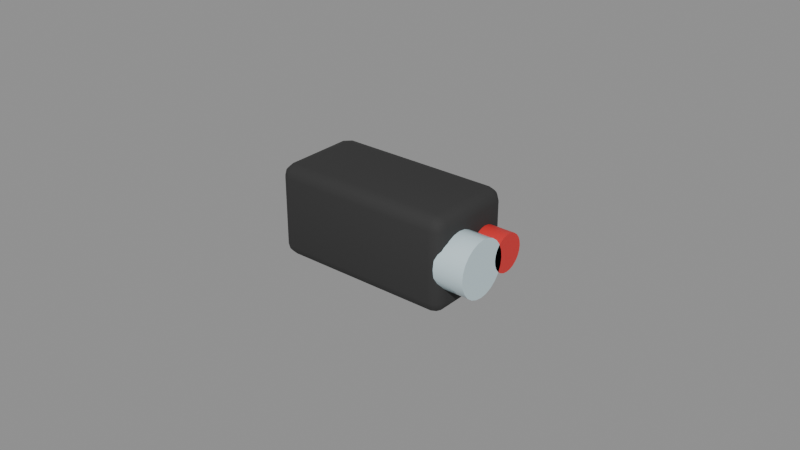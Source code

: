 # Source: SM_Laser.blend  (saved by Blender 5.3.31; exported with 4.5.12 LTS)
import bpy
from mathutils import Matrix  # noqa: F401  (used for matrix-valued properties, if any)

bpy.ops.wm.read_factory_settings(use_empty=True)
scene = bpy.context.scene
scene.name = 'Scene'

# ---- materials (node trees are filled in below, after node groups)
mat_m_blackpolymer = bpy.data.materials.new('M_BlackPolymer')
mat_m_blackpolymer.diffuse_color = (0.03, 0.03, 0.03, 1.0)
mat_m_red = bpy.data.materials.new('M_Red')
mat_m_red.diffuse_color = (0.7, 0.03, 0.03, 1.0)
mat_m_glass = bpy.data.materials.new('M_Glass')
mat_m_glass.diffuse_color = (0.6, 0.75, 0.8, 1.0)

# ---- node groups
ng_smooth_by_angle = bpy.data.node_groups.new('Smooth by Angle', 'GeometryNodeTree')
_s = ng_smooth_by_angle.interface.new_socket(name='Mesh', in_out='OUTPUT', socket_type='NodeSocketGeometry')
_s = ng_smooth_by_angle.interface.new_socket(name='Mesh', in_out='INPUT', socket_type='NodeSocketGeometry')
_s = ng_smooth_by_angle.interface.new_socket(name='Angle', in_out='INPUT', socket_type='NodeSocketFloat')
_s.subtype = 'ANGLE'
_s.default_value = 0.5236
_s.min_value = 0.0
_s.max_value = 3.142
_s.description = 'Maximum face angle for smooth edges'
_s = ng_smooth_by_angle.interface.new_socket(name='Ignore Sharpness', in_out='INPUT', socket_type='NodeSocketBool')
_s.force_non_field = True
ng_smooth_by_angle.is_modifier = True
_N = ng_smooth_by_angle.nodes; _L = ng_smooth_by_angle.links
n0 = _N.new('GeometryNodeSetShadeSmooth'); n0.name = 'Set Shade Smooth'; n0.location = (120, -80)
n0.domain = 'EDGE'
n1 = _N.new('GeometryNodeSetShadeSmooth'); n1.name = 'Set Shade Smooth.001'; n1.location = (300, -80)
n2 = _N.new('NodeGroupOutput'); n2.name = 'Group Output'; n2.location = (480, -80)
n3 = _N.new('GeometryNodeInputMeshEdgeAngle'); n3.name = 'Edge Angle'; n3.location = (-440, -240)
n4 = _N.new('NodeGroupInput'); n4.name = 'Group Input'; n4.location = (-80, -80)
n5 = _N.new('GeometryNodeInputEdgeSmooth'); n5.name = 'Is Edge Smooth'; n5.location = (-260, -120)
n6 = _N.new('GeometryNodeInputShadeSmooth'); n6.name = 'Is Shade Smooth'; n6.location = (-440, -397)
n7 = _N.new('FunctionNodeCompare'); n7.name = 'Compare'; n7.location = (-260, -260)
n7.operation = 'LESS_EQUAL'
n8 = _N.new('FunctionNodeBooleanMath'); n8.name = 'Boolean Math.001'; n8.location = (-80, -260)
n9 = _N.new('NodeGroupInput'); n9.name = 'Group Input.001'; n9.location = (-440, -329)
n10 = _N.new('NodeGroupInput'); n10.name = 'Group Input.002'; n10.location = (-259, -189)
n11 = _N.new('FunctionNodeBooleanMath'); n11.name = 'Boolean Math'; n11.location = (-80, -149)
n11.operation = 'OR'
n12 = _N.new('FunctionNodeBooleanMath'); n12.name = 'Boolean Math.002'; n12.location = (-260, -380)
n12.operation = 'OR'
n13 = _N.new('NodeGroupInput'); n13.name = 'Group Input.003'; n13.location = (-440, -460)
_L.new(n3.outputs[0], n7.inputs[0])
_L.new(n1.outputs[0], n2.inputs[0])
_L.new(n9.outputs[1], n7.inputs[1])
_L.new(n7.outputs[0], n8.inputs[0])
_L.new(n4.outputs[0], n0.inputs[0])
_L.new(n0.outputs[0], n1.inputs[0])
_L.new(n8.outputs[0], n0.inputs[2])
_L.new(n10.outputs[2], n11.inputs[1])
_L.new(n5.outputs[0], n11.inputs[0])
_L.new(n11.outputs[0], n0.inputs[1])
_L.new(n13.outputs[2], n12.inputs[1])
_L.new(n6.outputs[0], n12.inputs[0])
_L.new(n12.outputs[0], n8.inputs[1])
n2.is_active_output = True

# ---- material node trees
mat_m_blackpolymer.use_nodes = True; mat_m_blackpolymer.node_tree.nodes.clear()
_N = mat_m_blackpolymer.node_tree.nodes; _L = mat_m_blackpolymer.node_tree.links
n0 = _N.new('ShaderNodeBsdfPrincipled'); n0.name = 'Principled BSDF'; n0.location = (-200, 100)
n0.inputs[0].default_value = (0.03, 0.03, 0.03, 1.0)
n0.inputs[2].default_value = 0.85
n0.inputs[10].default_value = 0.005
n1 = _N.new('ShaderNodeOutputMaterial'); n1.name = 'Material Output'; n1.location = (200, 100)
_L.new(n0.outputs[0], n1.inputs[0])
n1.is_active_output = True
mat_m_red.use_nodes = True; mat_m_red.node_tree.nodes.clear()
_N = mat_m_red.node_tree.nodes; _L = mat_m_red.node_tree.links
n0 = _N.new('ShaderNodeBsdfPrincipled'); n0.name = 'Principled BSDF'; n0.location = (-200, 100)
n0.inputs[0].default_value = (0.7, 0.03, 0.03, 1.0)
n0.inputs[10].default_value = 0.005
n1 = _N.new('ShaderNodeOutputMaterial'); n1.name = 'Material Output'; n1.location = (200, 100)
_L.new(n0.outputs[0], n1.inputs[0])
n1.is_active_output = True
mat_m_glass.use_nodes = True; mat_m_glass.node_tree.nodes.clear()
_N = mat_m_glass.node_tree.nodes; _L = mat_m_glass.node_tree.links
n0 = _N.new('ShaderNodeBsdfPrincipled'); n0.name = 'Principled BSDF'; n0.location = (-200, 100)
n0.inputs[0].default_value = (0.6, 0.75, 0.8, 1.0)
n0.inputs[2].default_value = 0.05
n0.inputs[10].default_value = 0.005
n1 = _N.new('ShaderNodeOutputMaterial'); n1.name = 'Material Output'; n1.location = (200, 100)
_L.new(n0.outputs[0], n1.inputs[0])
n1.is_active_output = True

# ---- meshes
me_sm_laser = bpy.data.meshes.new('SM_Laser')
me_sm_laser.from_pydata([(-0.026, -0.011, 0.0), (-0.026, -0.015, 0.004), (-0.03, -0.011, 0.004), (-0.026, -0.013, 0.0005344), (-0.028, -0.011, 0.0005344), (-0.02791, -0.01291, 0.001053), (-0.028, -0.01447, 0.004), (-0.026, -0.01447, 0.002003), (-0.02791, -0.01395, 0.002087), (-0.02947, -0.011, 0.002003), (-0.02947, -0.013, 0.004), (-0.02895, -0.01291, 0.002087), (-0.026, -0.015, 0.026), (-0.026, -0.011, 0.03), (-0.03, -0.011, 0.026), (-0.026, -0.01447, 0.028), (-0.028, -0.01447, 0.026), (-0.02791, -0.01395, 0.02791), (-0.028, -0.011, 0.02947), (-0.026, -0.013, 0.02947), (-0.02791, -0.01291, 0.02895), (-0.02947, -0.013, 0.026), (-0.02947, -0.011, 0.028), (-0.02895, -0.01291, 0.02791), (-0.026, 0.011, 0.0), (-0.03, 0.011, 0.004), (-0.026, 0.015, 0.004), (-0.028, 0.011, 0.0005344), (-0.026, 0.013, 0.0005344), (-0.02791, 0.01291, 0.001053), (-0.02947, 0.013, 0.004), (-0.02947, 0.011, 0.002003), (-0.02895, 0.01291, 0.002087), (-0.026, 0.01447, 0.002003), (-0.028, 0.01447, 0.004), (-0.02791, 0.01395, 0.002087), (-0.026, 0.011, 0.03), (-0.026, 0.015, 0.026), (-0.03, 0.011, 0.026), (-0.026, 0.013, 0.02947), (-0.028, 0.011, 0.02947), (-0.02791, 0.01291, 0.02895), (-0.028, 0.01447, 0.026), (-0.026, 0.01447, 0.028), (-0.02791, 0.01395, 0.02791), (-0.02947, 0.011, 0.028), (-0.02947, 0.013, 0.026), (-0.02895, 0.01291, 0.02791), (0.026, -0.011, 0.0), (0.03, -0.011, 0.004), (0.026, -0.015, 0.004), (0.028, -0.011, 0.0005344), (0.026, -0.013, 0.0005344), (0.02791, -0.01291, 0.001053), (0.02947, -0.013, 0.004), (0.02947, -0.011, 0.002003), (0.02895, -0.01291, 0.002087), (0.026, -0.01447, 0.002003), (0.028, -0.01447, 0.004), (0.02791, -0.01395, 0.002087), (0.026, -0.011, 0.03), (0.026, -0.015, 0.026), (0.03, -0.011, 0.026), (0.026, -0.013, 0.02947), (0.028, -0.011, 0.02947), (0.02791, -0.01291, 0.02895), (0.028, -0.01447, 0.026), (0.026, -0.01447, 0.028), (0.02791, -0.01395, 0.02791), (0.02947, -0.011, 0.028), (0.02947, -0.013, 0.026), (0.02895, -0.01291, 0.02791), (0.026, 0.011, 0.0), (0.026, 0.015, 0.004), (0.03, 0.011, 0.004), (0.026, 0.013, 0.0005344), (0.028, 0.011, 0.0005344), (0.02791, 0.01291, 0.001053), (0.028, 0.01447, 0.004), (0.026, 0.01447, 0.002003), (0.02791, 0.01395, 0.002087), (0.02947, 0.011, 0.002003), (0.02947, 0.013, 0.004), (0.02895, 0.01291, 0.002087), (0.026, 0.011, 0.03), (0.03, 0.011, 0.026), (0.026, 0.015, 0.026), (0.028, 0.011, 0.02947), (0.026, 0.013, 0.02947), (0.02791, 0.01291, 0.02895), (0.02947, 0.013, 0.026), (0.02947, 0.011, 0.028), (0.02895, 0.01291, 0.02791), (0.026, 0.01447, 0.028), (0.028, 0.01447, 0.026), (0.02791, 0.01395, 0.02791), (0.028, 0.012, 0.015), (0.038, 0.012, 0.015), (0.028, 0.0118, 0.01345), (0.038, 0.0118, 0.01345), (0.028, 0.0112, 0.012), (0.038, 0.0112, 0.012), (0.028, 0.01024, 0.01076), (0.038, 0.01024, 0.01076), (0.028, 0.009, 0.009804), (0.038, 0.009, 0.009804), (0.028, 0.007553, 0.009204), (0.038, 0.007553, 0.009204), (0.028, 0.006, 0.009), (0.038, 0.006, 0.009), (0.028, 0.004447, 0.009204), (0.038, 0.004447, 0.009204), (0.028, 0.003, 0.009804), (0.038, 0.003, 0.009804), (0.028, 0.001757, 0.01076), (0.038, 0.001757, 0.01076), (0.028, 0.0008038, 0.012), (0.038, 0.0008038, 0.012), (0.028, 0.0002044, 0.01345), (0.038, 0.0002044, 0.01345), (0.028, 0.0, 0.015), (0.038, 0.0, 0.015), (0.028, 0.0002044, 0.01655), (0.038, 0.0002044, 0.01655), (0.028, 0.0008038, 0.018), (0.038, 0.0008038, 0.018), (0.028, 0.001757, 0.01924), (0.038, 0.001757, 0.01924), (0.028, 0.003, 0.0202), (0.038, 0.003, 0.0202), (0.028, 0.004447, 0.0208), (0.038, 0.004447, 0.0208), (0.028, 0.006, 0.021), (0.038, 0.006, 0.021), (0.028, 0.007553, 0.0208), (0.038, 0.007553, 0.0208), (0.028, 0.009, 0.0202), (0.038, 0.009, 0.0202), (0.028, 0.01024, 0.01924), (0.038, 0.01024, 0.01924), (0.028, 0.0112, 0.018), (0.038, 0.0112, 0.018), (0.028, 0.0118, 0.01655), (0.038, 0.0118, 0.01655), (0.028, 0.003, 0.015), (0.038, 0.003, 0.015), (0.028, 0.002693, 0.01267), (0.038, 0.002693, 0.01267), (0.028, 0.001794, 0.0105), (0.038, 0.001794, 0.0105), (0.028, 0.000364, 0.008636), (0.038, 0.000364, 0.008636), (0.028, -0.0015, 0.007206), (0.038, -0.0015, 0.007206), (0.028, -0.003671, 0.006307), (0.038, -0.003671, 0.006307), (0.028, -0.006, 0.006), (0.038, -0.006, 0.006), (0.028, -0.008329, 0.006307), (0.038, -0.008329, 0.006307), (0.028, -0.0105, 0.007206), (0.038, -0.0105, 0.007206), (0.028, -0.01236, 0.008636), (0.038, -0.01236, 0.008636), (0.028, -0.01379, 0.0105), (0.038, -0.01379, 0.0105), (0.028, -0.01469, 0.01267), (0.038, -0.01469, 0.01267), (0.028, -0.015, 0.015), (0.038, -0.015, 0.015), (0.028, -0.01469, 0.01733), (0.038, -0.01469, 0.01733), (0.028, -0.01379, 0.0195), (0.038, -0.01379, 0.0195), (0.028, -0.01236, 0.02136), (0.038, -0.01236, 0.02136), (0.028, -0.0105, 0.02279), (0.038, -0.0105, 0.02279), (0.028, -0.008329, 0.02369), (0.038, -0.008329, 0.02369), (0.028, -0.006, 0.024), (0.038, -0.006, 0.024), (0.028, -0.003671, 0.02369), (0.038, -0.003671, 0.02369), (0.028, -0.0015, 0.02279), (0.038, -0.0015, 0.02279), (0.028, 0.000364, 0.02136), (0.038, 0.000364, 0.02136), (0.028, 0.001794, 0.0195), (0.038, 0.001794, 0.0195), (0.028, 0.002693, 0.01733), (0.038, 0.002693, 0.01733)], [], [(0, 3, 5, 4), (3, 7, 8, 5), (1, 6, 8, 7), (6, 10, 11, 8), (2, 9, 11, 10), (9, 4, 5, 11), (5, 8, 11), (12, 15, 17, 16), (15, 19, 20, 17), (13, 18, 20, 19), (18, 22, 23, 20), (14, 21, 23, 22), (21, 16, 17, 23), (17, 20, 23), (24, 27, 29, 28), (27, 31, 32, 29), (25, 30, 32, 31), (30, 34, 35, 32), (26, 33, 35, 34), (33, 28, 29, 35), (29, 32, 35), (36, 39, 41, 40), (39, 43, 44, 41), (37, 42, 44, 43), (42, 46, 47, 44), (38, 45, 47, 46), (45, 40, 41, 47), (41, 44, 47), (48, 51, 53, 52), (51, 55, 56, 53), (49, 54, 56, 55), (54, 58, 59, 56), (50, 57, 59, 58), (57, 52, 53, 59), (53, 56, 59), (60, 63, 65, 64), (63, 67, 68, 65), (61, 66, 68, 67), (66, 70, 71, 68), (62, 69, 71, 70), (69, 64, 65, 71), (65, 68, 71), (72, 75, 77, 76), (75, 79, 80, 77), (73, 78, 80, 79), (78, 82, 83, 80), (74, 81, 83, 82), (81, 76, 77, 83), (77, 80, 83), (84, 87, 89, 88), (87, 91, 92, 89), (85, 90, 92, 91), (90, 94, 95, 92), (86, 93, 95, 94), (93, 88, 89, 95), (89, 92, 95), (24, 0, 4, 27), (27, 4, 9, 31), (31, 9, 2, 25), (1, 12, 16, 6), (6, 16, 21, 10), (10, 21, 14, 2), (13, 36, 40, 18), (18, 40, 45, 22), (22, 45, 38, 14), (37, 26, 34, 42), (42, 34, 30, 46), (46, 30, 25, 38), (72, 24, 28, 75), (75, 28, 33, 79), (79, 33, 26, 73), (36, 84, 88, 39), (39, 88, 93, 43), (43, 93, 86, 37), (85, 74, 82, 90), (90, 82, 78, 94), (94, 78, 73, 86), (48, 72, 76, 51), (51, 76, 81, 55), (55, 81, 74, 49), (84, 60, 64, 87), (87, 64, 69, 91), (91, 69, 62, 85), (61, 50, 58, 66), (66, 58, 54, 70), (70, 54, 49, 62), (0, 48, 52, 3), (3, 52, 57, 7), (7, 57, 50, 1), (60, 13, 19, 63), (63, 19, 15, 67), (67, 15, 12, 61), (24, 72, 48, 0), (2, 14, 38, 25), (50, 61, 12, 1), (84, 36, 13, 60), (26, 37, 86, 73), (74, 85, 62, 49), (96, 97, 99, 98), (98, 99, 101, 100), (100, 101, 103, 102), (102, 103, 105, 104), (104, 105, 107, 106), (106, 107, 109, 108), (108, 109, 111, 110), (110, 111, 113, 112), (112, 113, 115, 114), (114, 115, 117, 116), (116, 117, 119, 118), (118, 119, 121, 120), (120, 121, 123, 122), (122, 123, 125, 124), (124, 125, 127, 126), (126, 127, 129, 128), (128, 129, 131, 130), (130, 131, 133, 132), (132, 133, 135, 134), (134, 135, 137, 136), (136, 137, 139, 138), (138, 139, 141, 140), (99, 97, 143, 141, 139, 137, 135, 133, 131, 129, 127, 125, 123, 121, 119, 117, 115, 113, 111, 109, 107, 105, 103, 101), (140, 141, 143, 142), (142, 143, 97, 96), (96, 98, 100, 102, 104, 106, 108, 110, 112, 114, 116, 118, 120, 122, 124, 126, 128, 130, 132, 134, 136, 138, 140, 142), (144, 145, 147, 146), (146, 147, 149, 148), (148, 149, 151, 150), (150, 151, 153, 152), (152, 153, 155, 154), (154, 155, 157, 156), (156, 157, 159, 158), (158, 159, 161, 160), (160, 161, 163, 162), (162, 163, 165, 164), (164, 165, 167, 166), (166, 167, 169, 168), (168, 169, 171, 170), (170, 171, 173, 172), (172, 173, 175, 174), (174, 175, 177, 176), (176, 177, 179, 178), (178, 179, 181, 180), (180, 181, 183, 182), (182, 183, 185, 184), (184, 185, 187, 186), (186, 187, 189, 188), (147, 145, 191, 189, 187, 185, 183, 181, 179, 177, 175, 173, 171, 169, 167, 165, 163, 161, 159, 157, 155, 153, 151, 149), (188, 189, 191, 190), (190, 191, 145, 144), (144, 146, 148, 150, 152, 154, 156, 158, 160, 162, 164, 166, 168, 170, 172, 174, 176, 178, 180, 182, 184, 186, 188, 190)])
me_sm_laser.polygons.foreach_set('use_smooth', [True] * 150)
me_sm_laser.polygons.foreach_set('material_index', [0, 0, 0, 0, 0, 0, 0, 0, 0, 0, 0, 0, 0, 0, 0, 0, 0, 0, 0, 0, 0, 0, 0, 0, 0, 0, 0, 0, 0, 0, 0, 0, 0, 0, 0, 0, 0, 0, 0, 0, 0, 0, 0, 0, 0, 0, 0, 0, 0, 0, 0, 0, 0, 0, 0, 0, 0, 0, 0, 0, 0, 0, 0, 0, 0, 0, 0, 0, 0, 0, 0, 0, 0, 0, 0, 0, 0, 0, 0, 0, 0, 0, 0, 0, 0, 0, 0, 0, 0, 0, 0, 0, 0, 0, 0, 0, 0, 0, 1, 1, 1, 1, 1, 1, 1, 1, 1, 1, 1, 1, 1, 1, 1, 1, 1, 1, 1, 1, 1, 1, 1, 1, 1, 1, 2, 2, 2, 2, 2, 2, 2, 2, 2, 2, 2, 2, 2, 2, 2, 2, 2, 2, 2, 2, 2, 2, 2, 2, 2, 2])
_uv = me_sm_laser.uv_layers.new(name='UVMap')
_uv.uv.foreach_set('vector', [-0.13, -0.055, -0.13, -0.06499, -0.1396, -0.06456, -0.14, -0.055, -0.13, 0.002672, -0.13, 0.01001, -0.1396, 0.01044, -0.1396, 0.005267, -0.13, 0.02, -0.14, 0.02, -0.1396, 0.01044, -0.13, 0.01001, -0.14, 0.02, -0.1473, 0.02, -0.1447, 0.01044, -0.1396, 0.01044, -0.055, 0.02, -0.055, 0.01001, -0.06456, 0.01044, -0.06499, 0.02, -0.1473, -0.055, -0.14, -0.055, -0.1396, -0.06456, -0.1447, -0.06456, -0.1396, 0.005267, -0.1396, 0.01044, -0.1447, 0.01044, -0.13, 0.13, -0.13, 0.14, -0.1396, 0.1396, -0.14, 0.13, -0.13, 0.14, -0.13, 0.1473, -0.1396, 0.1447, -0.1396, 0.1396, -0.13, -0.055, -0.14, -0.055, -0.1396, -0.06456, -0.13, -0.06499, -0.055, 0.1473, -0.055, 0.14, -0.06456, 0.1396, -0.06456, 0.1447, -0.055, 0.13, -0.06499, 0.13, -0.06456, 0.1396, -0.055, 0.14, -0.1473, 0.13, -0.14, 0.13, -0.1396, 0.1396, -0.1447, 0.1396, -0.1396, 0.1396, -0.1396, 0.1447, -0.1447, 0.1396, -0.13, 0.055, -0.14, 0.055, -0.1396, 0.06456, -0.13, 0.06499, -0.14, 0.055, -0.1473, 0.055, -0.1447, 0.06456, -0.1396, 0.06456, 0.055, 0.02, 0.06499, 0.02, 0.06456, 0.01044, 0.055, 0.01001, -0.1473, 0.02, -0.14, 0.02, -0.1396, 0.01044, -0.1447, 0.01044, -0.13, 0.02, -0.13, 0.01001, -0.1396, 0.01044, -0.14, 0.02, -0.13, 0.01001, -0.13, 0.002672, -0.1396, 0.005267, -0.1396, 0.01044, -0.1396, 0.005267, -0.1447, 0.01044, -0.1396, 0.01044, -0.13, 0.055, -0.13, 0.06499, -0.1396, 0.06456, -0.14, 0.055, -0.13, 0.1473, -0.13, 0.14, -0.1396, 0.1396, -0.1396, 0.1447, -0.13, 0.13, -0.14, 0.13, -0.1396, 0.1396, -0.13, 0.14, -0.14, 0.13, -0.1473, 0.13, -0.1447, 0.1396, -0.1396, 0.1396, 0.055, 0.13, 0.055, 0.14, 0.06456, 0.1396, 0.06499, 0.13, 0.055, 0.14, 0.055, 0.1473, 0.06456, 0.1447, 0.06456, 0.1396, -0.1396, 0.1447, -0.1396, 0.1396, -0.1447, 0.1396, 0.13, -0.055, 0.14, -0.055, 0.1396, -0.06456, 0.13, -0.06499, 0.14, -0.055, 0.1473, -0.055, 0.1447, -0.06456, 0.1396, -0.06456, -0.055, 0.02, -0.06499, 0.02, -0.06456, 0.01044, -0.055, 0.01001, 0.1473, 0.02, 0.14, 0.02, 0.1396, 0.01044, 0.1447, 0.01044, 0.13, 0.02, 0.13, 0.01001, 0.1396, 0.01044, 0.14, 0.02, 0.13, 0.01001, 0.13, 0.002672, 0.1396, 0.005267, 0.1396, 0.01044, 0.1396, 0.005267, 0.1447, 0.01044, 0.1396, 0.01044, 0.13, -0.055, 0.13, -0.06499, 0.1396, -0.06456, 0.14, -0.055, 0.13, 0.1473, 0.13, 0.14, 0.1396, 0.1396, 0.1396, 0.1447, 0.13, 0.13, 0.14, 0.13, 0.1396, 0.1396, 0.13, 0.14, 0.14, 0.13, 0.1473, 0.13, 0.1447, 0.1396, 0.1396, 0.1396, -0.055, 0.13, -0.055, 0.14, -0.06456, 0.1396, -0.06499, 0.13, -0.055, 0.14, -0.055, 0.1473, -0.06456, 0.1447, -0.06456, 0.1396, 0.1396, 0.1447, 0.1396, 0.1396, 0.1447, 0.1396, 0.13, 0.055, 0.13, 0.06499, 0.1396, 0.06456, 0.14, 0.055, 0.13, 0.002672, 0.13, 0.01001, 0.1396, 0.01044, 0.1396, 0.005267, 0.13, 0.02, 0.14, 0.02, 0.1396, 0.01044, 0.13, 0.01001, 0.14, 0.02, 0.1473, 0.02, 0.1447, 0.01044, 0.1396, 0.01044, 0.055, 0.02, 0.055, 0.01001, 0.06456, 0.01044, 0.06499, 0.02, 0.1473, 0.055, 0.14, 0.055, 0.1396, 0.06456, 0.1447, 0.06456, 0.1396, 0.005267, 0.1396, 0.01044, 0.1447, 0.01044, 0.13, 0.055, 0.14, 0.055, 0.1396, 0.06456, 0.13, 0.06499, 0.055, 0.1473, 0.055, 0.14, 0.06456, 0.1396, 0.06456, 0.1447, 0.055, 0.13, 0.06499, 0.13, 0.06456, 0.1396, 0.055, 0.14, 0.1473, 0.13, 0.14, 0.13, 0.1396, 0.1396, 0.1447, 0.1396, 0.13, 0.13, 0.13, 0.14, 0.1396, 0.1396, 0.14, 0.13, 0.13, 0.14, 0.13, 0.1473, 0.1396, 0.1447, 0.1396, 0.1396, 0.1396, 0.1447, 0.1447, 0.1396, 0.1396, 0.1396, -0.13, 0.055, -0.13, -0.055, -0.14, -0.055, -0.14, 0.055, 0.055, 0.002672, -0.055, 0.002672, -0.055, 0.01001, 0.055, 0.01001, 0.055, 0.01001, -0.055, 0.01001, -0.055, 0.02, 0.055, 0.02, -0.13, 0.02, -0.13, 0.13, -0.14, 0.13, -0.14, 0.02, -0.07233, 0.02, -0.07233, 0.13, -0.06499, 0.13, -0.06499, 0.02, -0.06499, 0.02, -0.06499, 0.13, -0.055, 0.13, -0.055, 0.02, -0.13, -0.055, -0.13, 0.055, -0.14, 0.055, -0.14, -0.055, -0.055, 0.1473, 0.055, 0.1473, 0.055, 0.14, -0.055, 0.14, -0.055, 0.14, 0.055, 0.14, 0.055, 0.13, -0.055, 0.13, -0.13, 0.13, -0.13, 0.02, -0.14, 0.02, -0.14, 0.13, 0.07233, 0.13, 0.07233, 0.02, 0.06499, 0.02, 0.06499, 0.13, 0.06499, 0.13, 0.06499, 0.02, 0.055, 0.02, 0.055, 0.13, 0.13, 0.055, -0.13, 0.055, -0.13, 0.06499, 0.13, 0.06499, 0.13, 0.002672, -0.13, 0.002672, -0.13, 0.01001, 0.13, 0.01001, 0.13, 0.01001, -0.13, 0.01001, -0.13, 0.02, 0.13, 0.02, -0.13, 0.055, 0.13, 0.055, 0.13, 0.06499, -0.13, 0.06499, -0.13, 0.1473, 0.13, 0.1473, 0.13, 0.14, -0.13, 0.14, -0.13, 0.14, 0.13, 0.14, 0.13, 0.13, -0.13, 0.13, 0.055, 0.13, 0.055, 0.02, 0.06499, 0.02, 0.06499, 0.13, 0.06499, 0.13, 0.06499, 0.02, 0.07233, 0.02, 0.07233, 0.13, 0.14, 0.13, 0.14, 0.02, 0.13, 0.02, 0.13, 0.13, 0.13, -0.055, 0.13, 0.055, 0.14, 0.055, 0.14, -0.055, -0.055, 0.002672, 0.055, 0.002672, 0.055, 0.01001, -0.055, 0.01001, -0.055, 0.01001, 0.055, 0.01001, 0.055, 0.02, -0.055, 0.02, 0.13, 0.055, 0.13, -0.055, 0.14, -0.055, 0.14, 0.055, 0.055, 0.1473, -0.055, 0.1473, -0.055, 0.14, 0.055, 0.14, 0.055, 0.14, -0.055, 0.14, -0.055, 0.13, 0.055, 0.13, 0.13, 0.13, 0.13, 0.02, 0.14, 0.02, 0.14, 0.13, -0.07233, 0.13, -0.07233, 0.02, -0.06499, 0.02, -0.06499, 0.13, -0.06499, 0.13, -0.06499, 0.02, -0.055, 0.02, -0.055, 0.13, -0.13, -0.055, 0.13, -0.055, 0.13, -0.06499, -0.13, -0.06499, -0.13, 0.002672, 0.13, 0.002672, 0.13, 0.01001, -0.13, 0.01001, -0.13, 0.01001, 0.13, 0.01001, 0.13, 0.02, -0.13, 0.02, 0.13, -0.055, -0.13, -0.055, -0.13, -0.06499, 0.13, -0.06499, 0.13, 0.1473, -0.13, 0.1473, -0.13, 0.14, 0.13, 0.14, 0.13, 0.14, -0.13, 0.14, -0.13, 0.13, 0.13, 0.13, -0.13, 0.055, 0.13, 0.055, 0.13, -0.055, -0.13, -0.055, -0.055, 0.02, -0.055, 0.13, 0.055, 0.13, 0.055, 0.02, 0.13, 0.02, 0.13, 0.13, -0.13, 0.13, -0.13, 0.02, 0.13, 0.055, -0.13, 0.055, -0.13, -0.055, 0.13, -0.055, -0.13, 0.02, -0.13, 0.13, 0.13, 0.13, 0.13, 0.02, 0.055, 0.02, 0.055, 0.13, -0.055, 0.13, -0.055, 0.02, 0.14, 0.075, 0.19, 0.075, 0.19, 0.06724, 0.14, 0.06724, 0.14, 0.06724, 0.19, 0.06724, 0.19, 0.06, 0.14, 0.06, 0.14, 0.06, 0.19, 0.06, 0.19, 0.05379, 0.14, 0.05379, 0.14, 0.05121, 0.19, 0.05121, 0.19, 0.045, 0.14, 0.045, 0.14, 0.045, 0.19, 0.045, 0.19, 0.03776, 0.14, 0.03776, 0.14, 0.03776, 0.19, 0.03776, 0.19, 0.03, 0.14, 0.03, 0.14, 0.03, 0.19, 0.03, 0.19, 0.02224, 0.14, 0.02224, 0.14, 0.02224, 0.19, 0.02224, 0.19, 0.015, 0.14, 0.015, 0.14, 0.015, 0.19, 0.015, 0.19, 0.008787, 0.14, 0.008787, 0.14, 0.05379, 0.19, 0.05379, 0.19, 0.06, 0.14, 0.06, 0.14, 0.06, 0.19, 0.06, 0.19, 0.06724, 0.14, 0.06724, 0.14, 0.06724, 0.19, 0.06724, 0.19, 0.075, 0.14, 0.075, 0.14, 0.075, 0.19, 0.075, 0.19, 0.08276, 0.14, 0.08276, 0.14, 0.08276, 0.19, 0.08276, 0.19, 0.09, 0.14, 0.09, 0.14, 0.09, 0.19, 0.09, 0.19, 0.09621, 0.14, 0.09621, 0.14, 0.008787, 0.19, 0.008787, 0.19, 0.015, 0.14, 0.015, 0.14, 0.015, 0.19, 0.015, 0.19, 0.02224, 0.14, 0.02224, 0.14, 0.02224, 0.19, 0.02224, 0.19, 0.03, 0.14, 0.03, 0.14, 0.03, 0.19, 0.03, 0.19, 0.03776, 0.14, 0.03776, 0.14, 0.03776, 0.19, 0.03776, 0.19, 0.045, 0.14, 0.045, 0.14, 0.045, 0.19, 0.045, 0.19, 0.05121, 0.14, 0.05121, 0.14, 0.09621, 0.19, 0.09621, 0.19, 0.09, 0.14, 0.09, 0.05898, 0.06724, 0.06, 0.075, 0.05898, 0.08276, 0.05598, 0.09, 0.05121, 0.09621, 0.045, 0.101, 0.03776, 0.104, 0.03, 0.105, 0.02224, 0.104, 0.015, 0.101, 0.008787, 0.09621, 0.004019, 0.09, 0.001022, 0.08276, 0.0, 0.075, 0.001022, 0.06724, 0.004019, 0.06, 0.008787, 0.05379, 0.015, 0.04902, 0.02224, 0.04602, 0.03, 0.045, 0.03776, 0.04602, 0.045, 0.04902, 0.05121, 0.05379, 0.05598, 0.06, 0.14, 0.09, 0.19, 0.09, 0.19, 0.08276, 0.14, 0.08276, 0.14, 0.08276, 0.19, 0.08276, 0.19, 0.075, 0.14, 0.075, 0.06, 0.075, 0.05898, 0.06724, 0.05598, 0.06, 0.05121, 0.05379, 0.045, 0.04902, 0.03776, 0.04602, 0.03, 0.045, 0.02224, 0.04602, 0.015, 0.04902, 0.008787, 0.05379, 0.004019, 0.06, 0.001022, 0.06724, 0.0, 0.075, 0.001022, 0.08276, 0.004019, 0.09, 0.008787, 0.09621, 0.015, 0.101, 0.02224, 0.104, 0.03, 0.105, 0.03776, 0.104, 0.045, 0.101, 0.05121, 0.09621, 0.05598, 0.09, 0.05898, 0.08276, 0.14, 0.075, 0.19, 0.075, 0.19, 0.06335, 0.14, 0.06335, 0.14, 0.06335, 0.19, 0.06335, 0.19, 0.0525, 0.14, 0.0525, 0.14, 0.0525, 0.19, 0.0525, 0.19, 0.04318, 0.14, 0.04318, 0.14, 0.00182, 0.19, 0.00182, 0.19, -0.0075, 0.14, -0.0075, 0.14, -0.0075, 0.19, -0.0075, 0.19, -0.01835, 0.14, -0.01835, 0.14, -0.01835, 0.19, -0.01835, 0.19, -0.03, 0.14, -0.03, 0.14, -0.03, 0.19, -0.03, 0.19, -0.04165, 0.14, -0.04165, 0.14, -0.04165, 0.19, -0.04165, 0.19, -0.0525, 0.14, -0.0525, 0.14, -0.0525, 0.19, -0.0525, 0.19, -0.06182, 0.14, -0.06182, 0.14, 0.04318, 0.19, 0.04318, 0.19, 0.0525, 0.14, 0.0525, 0.14, 0.0525, 0.19, 0.0525, 0.19, 0.06335, 0.14, 0.06335, 0.14, 0.06335, 0.19, 0.06335, 0.19, 0.075, 0.14, 0.075, 0.14, 0.075, 0.19, 0.075, 0.19, 0.08665, 0.14, 0.08665, 0.14, 0.08665, 0.19, 0.08665, 0.19, 0.0975, 0.14, 0.0975, 0.14, 0.0975, 0.19, 0.0975, 0.19, 0.1068, 0.14, 0.1068, 0.14, -0.06182, 0.19, -0.06182, 0.19, -0.0525, 0.14, -0.0525, 0.14, -0.0525, 0.19, -0.0525, 0.19, -0.04165, 0.14, -0.04165, 0.14, -0.04165, 0.19, -0.04165, 0.19, -0.03, 0.14, -0.03, 0.14, -0.03, 0.19, -0.03, 0.19, -0.01835, 0.14, -0.01835, 0.14, -0.01835, 0.19, -0.01835, 0.19, -0.0075, 0.14, -0.0075, 0.14, -0.0075, 0.19, -0.0075, 0.19, 0.00182, 0.14, 0.00182, 0.14, 0.1068, 0.19, 0.1068, 0.19, 0.0975, 0.14, 0.0975, 0.01347, 0.06335, 0.015, 0.075, 0.01347, 0.08665, 0.008971, 0.0975, 0.00182, 0.1068, -0.0075, 0.114, -0.01835, 0.1185, -0.03, 0.12, -0.04165, 0.1185, -0.0525, 0.114, -0.06182, 0.1068, -0.06897, 0.0975, -0.07347, 0.08665, -0.075, 0.075, -0.07347, 0.06335, -0.06897, 0.0525, -0.06182, 0.04318, -0.0525, 0.03603, -0.04165, 0.03153, -0.03, 0.03, -0.01835, 0.03153, -0.0075, 0.03603, 0.00182, 0.04318, 0.008971, 0.0525, 0.14, 0.0975, 0.19, 0.0975, 0.19, 0.08665, 0.14, 0.08665, 0.14, 0.08665, 0.19, 0.08665, 0.19, 0.075, 0.14, 0.075, 0.015, 0.075, 0.01347, 0.06335, 0.008971, 0.0525, 0.00182, 0.04318, -0.0075, 0.03603, -0.01835, 0.03153, -0.03, 0.03, -0.04165, 0.03153, -0.0525, 0.03603, -0.06182, 0.04318, -0.06897, 0.0525, -0.07347, 0.06335, -0.075, 0.075, -0.07347, 0.08665, -0.06897, 0.0975, -0.06182, 0.1068, -0.0525, 0.114, -0.04165, 0.1185, -0.03, 0.12, -0.01835, 0.1185, -0.0075, 0.114, 0.00182, 0.1068, 0.008971, 0.0975, 0.01347, 0.08665])
me_sm_laser.materials.append(mat_m_blackpolymer)
me_sm_laser.materials.append(mat_m_red)
me_sm_laser.materials.append(mat_m_glass)
me_sm_laser.update()

# ---- objects
ob_sm_laser = bpy.data.objects.new('SM_Laser', me_sm_laser)

# ---- transforms, parenting, visibility, modifiers, constraints
ob_sm_laser.location = (0.0, 0.0, 0.0)
_m = ob_sm_laser.modifiers.new('Smooth by Angle', 'NODES')
_m.node_group = ng_smooth_by_angle
_gi = [s.identifier for s in ng_smooth_by_angle.interface.items_tree if s.item_type == 'SOCKET' and s.in_out == 'INPUT']
_m[_gi[1]] = 0.6109  # 'Angle'
_m.use_pin_to_last = True
_m.show_group_selector = False

# ---- collection membership
scene.collection.objects.link(ob_sm_laser)

# ---- scene / render settings (as saved in the file)
scene.frame_start = 1; scene.frame_end = 250; scene.frame_set(1)
scene.render.engine = 'BLENDER_EEVEE_NEXT'
scene.render.bake_bias = 0.0
scene.render.bake_samples = 0
scene.render.compositor_device = 'GPU'
scene.eevee.use_volume_custom_range = False
scene.eevee.fast_gi_thickness_near = 0.1
scene.eevee.fast_gi_thickness_far = 0.0
scene.eevee.ray_tracing_options.screen_trace_thickness = 0.1
bpy.context.view_layer.update()

# ---- added for rendering (the .blend has no active camera and no usable light): camera, sun + grey world if the file has none
cam_auto = bpy.data.cameras.new('AutoCamera')
cam_auto.lens = 50.0
cam_auto.sensor_width = 36.0
cam_auto.clip_end = 1000.0
ob_auto_camera = bpy.data.objects.new('AutoCamera', cam_auto)
scene.collection.objects.link(ob_auto_camera)
ob_auto_camera.location = (0.189045, -0.222054, 0.163036)
ob_auto_camera.rotation_euler = (1.09748, -7.21219e-08, 0.694738)
scene.camera = ob_auto_camera
light_auto_sun = bpy.data.lights.new('AutoSun', 'SUN')
light_auto_sun.energy = 3.0
light_auto_sun.angle = 0.0523599
ob_auto_sun = bpy.data.objects.new('AutoSun', light_auto_sun)
scene.collection.objects.link(ob_auto_sun)
ob_auto_sun.rotation_euler = (0.872665, 0.174533, 0.523599)
if scene.world is None:
    world_auto = bpy.data.worlds.new('AutoWorld')
    world_auto.color = (0.3, 0.3, 0.3)
    scene.world = world_auto
bpy.context.view_layer.update()
